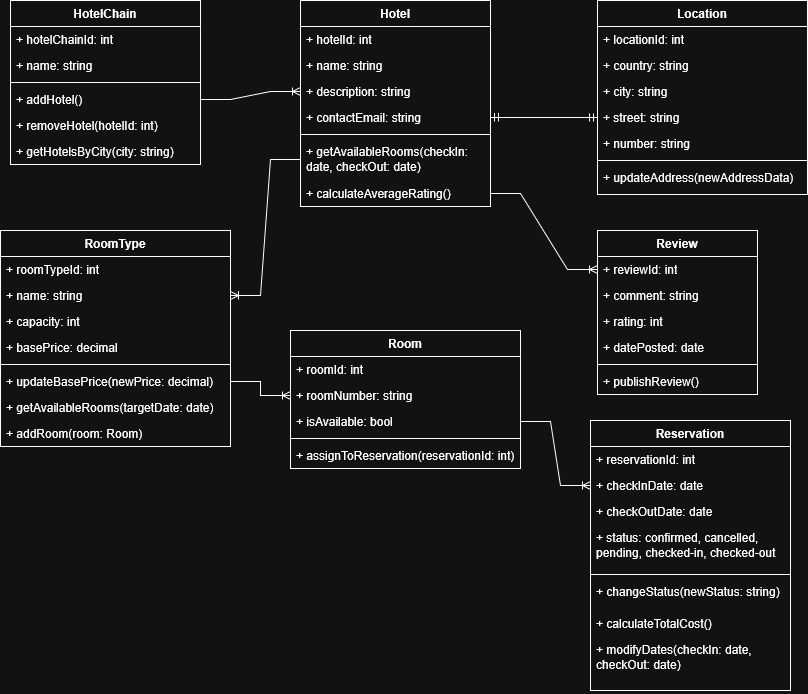

The diagram above was exported from draw.io. Its source (the exported page's mxGraphModel, read from the mxfile embedded in the PNG):
<mxGraphModel dx="1303" dy="718" grid="1" gridSize="10" guides="1" tooltips="1" connect="1" arrows="1" fold="1" page="1" pageScale="1" pageWidth="827" pageHeight="1169" math="0" shadow="0">
  <root>
    <mxCell id="0" />
    <mxCell id="1" parent="0" />
    <mxCell id="GKhkDt4pVTZXoisVrOKd-2" parent="1" style="swimlane;fontStyle=1;align=center;verticalAlign=top;childLayout=stackLayout;horizontal=1;startSize=26;horizontalStack=0;resizeParent=1;resizeParentMax=0;resizeLast=0;collapsible=1;marginBottom=0;whiteSpace=wrap;html=1;" value="HotelChain" vertex="1">
      <mxGeometry height="164" width="190" x="30" y="30" as="geometry" />
    </mxCell>
    <mxCell id="GKhkDt4pVTZXoisVrOKd-3" parent="GKhkDt4pVTZXoisVrOKd-2" style="text;strokeColor=none;fillColor=none;align=left;verticalAlign=top;spacingLeft=4;spacingRight=4;overflow=hidden;rotatable=0;points=[[0,0.5],[1,0.5]];portConstraint=eastwest;whiteSpace=wrap;html=1;" value="+ hotelChainId: int&amp;nbsp;" vertex="1">
      <mxGeometry height="26" width="190" y="26" as="geometry" />
    </mxCell>
    <mxCell id="GKhkDt4pVTZXoisVrOKd-6" parent="GKhkDt4pVTZXoisVrOKd-2" style="text;strokeColor=none;fillColor=none;align=left;verticalAlign=top;spacingLeft=4;spacingRight=4;overflow=hidden;rotatable=0;points=[[0,0.5],[1,0.5]];portConstraint=eastwest;whiteSpace=wrap;html=1;" value="+ name: string" vertex="1">
      <mxGeometry height="26" width="190" y="52" as="geometry" />
    </mxCell>
    <mxCell id="GKhkDt4pVTZXoisVrOKd-4" parent="GKhkDt4pVTZXoisVrOKd-2" style="line;strokeWidth=1;fillColor=none;align=left;verticalAlign=middle;spacingTop=-1;spacingLeft=3;spacingRight=3;rotatable=0;labelPosition=right;points=[];portConstraint=eastwest;strokeColor=inherit;" value="" vertex="1">
      <mxGeometry height="8" width="190" y="78" as="geometry" />
    </mxCell>
    <mxCell id="GKhkDt4pVTZXoisVrOKd-5" parent="GKhkDt4pVTZXoisVrOKd-2" style="text;strokeColor=none;fillColor=none;align=left;verticalAlign=top;spacingLeft=4;spacingRight=4;overflow=hidden;rotatable=0;points=[[0,0.5],[1,0.5]];portConstraint=eastwest;whiteSpace=wrap;html=1;" value="+ addHotel()" vertex="1">
      <mxGeometry height="26" width="190" y="86" as="geometry" />
    </mxCell>
    <mxCell id="HMT4lQWnsm18K9M2kD2l-16" parent="GKhkDt4pVTZXoisVrOKd-2" style="text;strokeColor=none;fillColor=none;align=left;verticalAlign=top;spacingLeft=4;spacingRight=4;overflow=hidden;rotatable=0;points=[[0,0.5],[1,0.5]];portConstraint=eastwest;whiteSpace=wrap;html=1;" value="+ removeHotel(hotelId: int)" vertex="1">
      <mxGeometry height="26" width="190" y="112" as="geometry" />
    </mxCell>
    <mxCell id="HMT4lQWnsm18K9M2kD2l-17" parent="GKhkDt4pVTZXoisVrOKd-2" style="text;strokeColor=none;fillColor=none;align=left;verticalAlign=top;spacingLeft=4;spacingRight=4;overflow=hidden;rotatable=0;points=[[0,0.5],[1,0.5]];portConstraint=eastwest;whiteSpace=wrap;html=1;" value="+ getHotelsByCity(city: string)" vertex="1">
      <mxGeometry height="26" width="190" y="138" as="geometry" />
    </mxCell>
    <mxCell id="GKhkDt4pVTZXoisVrOKd-7" parent="1" style="swimlane;fontStyle=1;align=center;verticalAlign=top;childLayout=stackLayout;horizontal=1;startSize=26;horizontalStack=0;resizeParent=1;resizeParentMax=0;resizeLast=0;collapsible=1;marginBottom=0;whiteSpace=wrap;html=1;" value="&lt;div&gt;Hotel&lt;/div&gt;" vertex="1">
      <mxGeometry height="206" width="190" x="320" y="30" as="geometry" />
    </mxCell>
    <mxCell id="GKhkDt4pVTZXoisVrOKd-8" parent="GKhkDt4pVTZXoisVrOKd-7" style="text;strokeColor=none;fillColor=none;align=left;verticalAlign=top;spacingLeft=4;spacingRight=4;overflow=hidden;rotatable=0;points=[[0,0.5],[1,0.5]];portConstraint=eastwest;whiteSpace=wrap;html=1;" value="+ hotelId: int" vertex="1">
      <mxGeometry height="26" width="190" y="26" as="geometry" />
    </mxCell>
    <mxCell id="GKhkDt4pVTZXoisVrOKd-12" parent="GKhkDt4pVTZXoisVrOKd-7" style="text;strokeColor=none;fillColor=none;align=left;verticalAlign=top;spacingLeft=4;spacingRight=4;overflow=hidden;rotatable=0;points=[[0,0.5],[1,0.5]];portConstraint=eastwest;whiteSpace=wrap;html=1;" value="+ name: string" vertex="1">
      <mxGeometry height="26" width="190" y="52" as="geometry" />
    </mxCell>
    <mxCell id="GKhkDt4pVTZXoisVrOKd-13" parent="GKhkDt4pVTZXoisVrOKd-7" style="text;strokeColor=none;fillColor=none;align=left;verticalAlign=top;spacingLeft=4;spacingRight=4;overflow=hidden;rotatable=0;points=[[0,0.5],[1,0.5]];portConstraint=eastwest;whiteSpace=wrap;html=1;" value="+ description: string" vertex="1">
      <mxGeometry height="26" width="190" y="78" as="geometry" />
    </mxCell>
    <mxCell id="GKhkDt4pVTZXoisVrOKd-14" parent="GKhkDt4pVTZXoisVrOKd-7" style="text;strokeColor=none;fillColor=none;align=left;verticalAlign=top;spacingLeft=4;spacingRight=4;overflow=hidden;rotatable=0;points=[[0,0.5],[1,0.5]];portConstraint=eastwest;whiteSpace=wrap;html=1;" value="+ contactEmail: string" vertex="1">
      <mxGeometry height="26" width="190" y="104" as="geometry" />
    </mxCell>
    <mxCell id="GKhkDt4pVTZXoisVrOKd-9" parent="GKhkDt4pVTZXoisVrOKd-7" style="line;strokeWidth=1;fillColor=none;align=left;verticalAlign=middle;spacingTop=-1;spacingLeft=3;spacingRight=3;rotatable=0;labelPosition=right;points=[];portConstraint=eastwest;strokeColor=inherit;" value="" vertex="1">
      <mxGeometry height="8" width="190" y="130" as="geometry" />
    </mxCell>
    <mxCell id="GKhkDt4pVTZXoisVrOKd-10" parent="GKhkDt4pVTZXoisVrOKd-7" style="text;strokeColor=none;fillColor=none;align=left;verticalAlign=top;spacingLeft=4;spacingRight=4;overflow=hidden;rotatable=0;points=[[0,0.5],[1,0.5]];portConstraint=eastwest;whiteSpace=wrap;html=1;" value="+ getAvailableRooms(checkIn: date, checkOut: date)" vertex="1">
      <mxGeometry height="42" width="190" y="138" as="geometry" />
    </mxCell>
    <mxCell id="GKhkDt4pVTZXoisVrOKd-11" parent="GKhkDt4pVTZXoisVrOKd-7" style="text;strokeColor=none;fillColor=none;align=left;verticalAlign=top;spacingLeft=4;spacingRight=4;overflow=hidden;rotatable=0;points=[[0,0.5],[1,0.5]];portConstraint=eastwest;whiteSpace=wrap;html=1;" value="+ calculateAverageRating()" vertex="1">
      <mxGeometry height="26" width="190" y="180" as="geometry" />
    </mxCell>
    <mxCell id="GKhkDt4pVTZXoisVrOKd-15" parent="1" style="swimlane;fontStyle=1;align=center;verticalAlign=top;childLayout=stackLayout;horizontal=1;startSize=26;horizontalStack=0;resizeParent=1;resizeParentMax=0;resizeLast=0;collapsible=1;marginBottom=0;whiteSpace=wrap;html=1;" value="Room" vertex="1">
      <mxGeometry height="138" width="230" x="310" y="360" as="geometry" />
    </mxCell>
    <mxCell id="GKhkDt4pVTZXoisVrOKd-16" parent="GKhkDt4pVTZXoisVrOKd-15" style="text;strokeColor=none;fillColor=none;align=left;verticalAlign=top;spacingLeft=4;spacingRight=4;overflow=hidden;rotatable=0;points=[[0,0.5],[1,0.5]];portConstraint=eastwest;whiteSpace=wrap;html=1;" value="+ roomId: int" vertex="1">
      <mxGeometry height="26" width="230" y="26" as="geometry" />
    </mxCell>
    <mxCell id="GKhkDt4pVTZXoisVrOKd-19" parent="GKhkDt4pVTZXoisVrOKd-15" style="text;strokeColor=none;fillColor=none;align=left;verticalAlign=top;spacingLeft=4;spacingRight=4;overflow=hidden;rotatable=0;points=[[0,0.5],[1,0.5]];portConstraint=eastwest;whiteSpace=wrap;html=1;" value="+ roomNumber: string" vertex="1">
      <mxGeometry height="26" width="230" y="52" as="geometry" />
    </mxCell>
    <mxCell id="GKhkDt4pVTZXoisVrOKd-20" parent="GKhkDt4pVTZXoisVrOKd-15" style="text;strokeColor=none;fillColor=none;align=left;verticalAlign=top;spacingLeft=4;spacingRight=4;overflow=hidden;rotatable=0;points=[[0,0.5],[1,0.5]];portConstraint=eastwest;whiteSpace=wrap;html=1;" value="+ isAvailable: bool" vertex="1">
      <mxGeometry height="26" width="230" y="78" as="geometry" />
    </mxCell>
    <mxCell id="GKhkDt4pVTZXoisVrOKd-17" parent="GKhkDt4pVTZXoisVrOKd-15" style="line;strokeWidth=1;fillColor=none;align=left;verticalAlign=middle;spacingTop=-1;spacingLeft=3;spacingRight=3;rotatable=0;labelPosition=right;points=[];portConstraint=eastwest;strokeColor=inherit;" value="" vertex="1">
      <mxGeometry height="8" width="230" y="104" as="geometry" />
    </mxCell>
    <mxCell id="GKhkDt4pVTZXoisVrOKd-18" parent="GKhkDt4pVTZXoisVrOKd-15" style="text;strokeColor=none;fillColor=none;align=left;verticalAlign=top;spacingLeft=4;spacingRight=4;overflow=hidden;rotatable=0;points=[[0,0.5],[1,0.5]];portConstraint=eastwest;whiteSpace=wrap;html=1;" value="+ assignToReservation(reservationId: int)" vertex="1">
      <mxGeometry height="26" width="230" y="112" as="geometry" />
    </mxCell>
    <mxCell id="GKhkDt4pVTZXoisVrOKd-22" parent="1" style="swimlane;fontStyle=1;align=center;verticalAlign=top;childLayout=stackLayout;horizontal=1;startSize=26;horizontalStack=0;resizeParent=1;resizeParentMax=0;resizeLast=0;collapsible=1;marginBottom=0;whiteSpace=wrap;html=1;" value="RoomType" vertex="1">
      <mxGeometry height="216" width="230" x="20" y="260" as="geometry" />
    </mxCell>
    <mxCell id="GKhkDt4pVTZXoisVrOKd-23" parent="GKhkDt4pVTZXoisVrOKd-22" style="text;strokeColor=none;fillColor=none;align=left;verticalAlign=top;spacingLeft=4;spacingRight=4;overflow=hidden;rotatable=0;points=[[0,0.5],[1,0.5]];portConstraint=eastwest;whiteSpace=wrap;html=1;" value="+ roomTypeId: int" vertex="1">
      <mxGeometry height="26" width="230" y="26" as="geometry" />
    </mxCell>
    <mxCell id="GKhkDt4pVTZXoisVrOKd-26" parent="GKhkDt4pVTZXoisVrOKd-22" style="text;strokeColor=none;fillColor=none;align=left;verticalAlign=top;spacingLeft=4;spacingRight=4;overflow=hidden;rotatable=0;points=[[0,0.5],[1,0.5]];portConstraint=eastwest;whiteSpace=wrap;html=1;" value="+ name: string" vertex="1">
      <mxGeometry height="26" width="230" y="52" as="geometry" />
    </mxCell>
    <mxCell id="GKhkDt4pVTZXoisVrOKd-27" parent="GKhkDt4pVTZXoisVrOKd-22" style="text;strokeColor=none;fillColor=none;align=left;verticalAlign=top;spacingLeft=4;spacingRight=4;overflow=hidden;rotatable=0;points=[[0,0.5],[1,0.5]];portConstraint=eastwest;whiteSpace=wrap;html=1;" value="+ capacity: int" vertex="1">
      <mxGeometry height="26" width="230" y="78" as="geometry" />
    </mxCell>
    <mxCell id="GKhkDt4pVTZXoisVrOKd-28" parent="GKhkDt4pVTZXoisVrOKd-22" style="text;strokeColor=none;fillColor=none;align=left;verticalAlign=top;spacingLeft=4;spacingRight=4;overflow=hidden;rotatable=0;points=[[0,0.5],[1,0.5]];portConstraint=eastwest;whiteSpace=wrap;html=1;" value="+ basePrice: decimal" vertex="1">
      <mxGeometry height="26" width="230" y="104" as="geometry" />
    </mxCell>
    <mxCell id="GKhkDt4pVTZXoisVrOKd-24" parent="GKhkDt4pVTZXoisVrOKd-22" style="line;strokeWidth=1;fillColor=none;align=left;verticalAlign=middle;spacingTop=-1;spacingLeft=3;spacingRight=3;rotatable=0;labelPosition=right;points=[];portConstraint=eastwest;strokeColor=inherit;" value="" vertex="1">
      <mxGeometry height="8" width="230" y="130" as="geometry" />
    </mxCell>
    <mxCell id="GKhkDt4pVTZXoisVrOKd-25" parent="GKhkDt4pVTZXoisVrOKd-22" style="text;strokeColor=none;fillColor=none;align=left;verticalAlign=top;spacingLeft=4;spacingRight=4;overflow=hidden;rotatable=0;points=[[0,0.5],[1,0.5]];portConstraint=eastwest;whiteSpace=wrap;html=1;" value="+ updateBasePrice(newPrice: decimal)" vertex="1">
      <mxGeometry height="26" width="230" y="138" as="geometry" />
    </mxCell>
    <mxCell id="HMT4lQWnsm18K9M2kD2l-21" parent="GKhkDt4pVTZXoisVrOKd-22" style="text;strokeColor=none;fillColor=none;align=left;verticalAlign=top;spacingLeft=4;spacingRight=4;overflow=hidden;rotatable=0;points=[[0,0.5],[1,0.5]];portConstraint=eastwest;whiteSpace=wrap;html=1;" value="+ getAvailableRooms(targetDate: date)" vertex="1">
      <mxGeometry height="26" width="230" y="164" as="geometry" />
    </mxCell>
    <mxCell id="HMT4lQWnsm18K9M2kD2l-22" parent="GKhkDt4pVTZXoisVrOKd-22" style="text;strokeColor=none;fillColor=none;align=left;verticalAlign=top;spacingLeft=4;spacingRight=4;overflow=hidden;rotatable=0;points=[[0,0.5],[1,0.5]];portConstraint=eastwest;whiteSpace=wrap;html=1;" value="+ addRoom(room: Room)" vertex="1">
      <mxGeometry height="26" width="230" y="190" as="geometry" />
    </mxCell>
    <mxCell id="GKhkDt4pVTZXoisVrOKd-29" parent="1" style="swimlane;fontStyle=1;align=center;verticalAlign=top;childLayout=stackLayout;horizontal=1;startSize=26;horizontalStack=0;resizeParent=1;resizeParentMax=0;resizeLast=0;collapsible=1;marginBottom=0;whiteSpace=wrap;html=1;" value="Location" vertex="1">
      <mxGeometry height="194" width="210" x="617" y="30" as="geometry" />
    </mxCell>
    <mxCell id="GKhkDt4pVTZXoisVrOKd-30" parent="GKhkDt4pVTZXoisVrOKd-29" style="text;strokeColor=none;fillColor=none;align=left;verticalAlign=top;spacingLeft=4;spacingRight=4;overflow=hidden;rotatable=0;points=[[0,0.5],[1,0.5]];portConstraint=eastwest;whiteSpace=wrap;html=1;" value="+ locationId: int" vertex="1">
      <mxGeometry height="26" width="210" y="26" as="geometry" />
    </mxCell>
    <mxCell id="GKhkDt4pVTZXoisVrOKd-33" parent="GKhkDt4pVTZXoisVrOKd-29" style="text;strokeColor=none;fillColor=none;align=left;verticalAlign=top;spacingLeft=4;spacingRight=4;overflow=hidden;rotatable=0;points=[[0,0.5],[1,0.5]];portConstraint=eastwest;whiteSpace=wrap;html=1;" value="+ country: string" vertex="1">
      <mxGeometry height="26" width="210" y="52" as="geometry" />
    </mxCell>
    <mxCell id="GKhkDt4pVTZXoisVrOKd-34" parent="GKhkDt4pVTZXoisVrOKd-29" style="text;strokeColor=none;fillColor=none;align=left;verticalAlign=top;spacingLeft=4;spacingRight=4;overflow=hidden;rotatable=0;points=[[0,0.5],[1,0.5]];portConstraint=eastwest;whiteSpace=wrap;html=1;" value="+ city: string" vertex="1">
      <mxGeometry height="26" width="210" y="78" as="geometry" />
    </mxCell>
    <mxCell id="GKhkDt4pVTZXoisVrOKd-35" parent="GKhkDt4pVTZXoisVrOKd-29" style="text;strokeColor=none;fillColor=none;align=left;verticalAlign=top;spacingLeft=4;spacingRight=4;overflow=hidden;rotatable=0;points=[[0,0.5],[1,0.5]];portConstraint=eastwest;whiteSpace=wrap;html=1;" value="+ street: string" vertex="1">
      <mxGeometry height="26" width="210" y="104" as="geometry" />
    </mxCell>
    <mxCell id="HMT4lQWnsm18K9M2kD2l-1" parent="GKhkDt4pVTZXoisVrOKd-29" style="text;strokeColor=none;fillColor=none;align=left;verticalAlign=top;spacingLeft=4;spacingRight=4;overflow=hidden;rotatable=0;points=[[0,0.5],[1,0.5]];portConstraint=eastwest;whiteSpace=wrap;html=1;" value="+ number: string" vertex="1">
      <mxGeometry height="26" width="210" y="130" as="geometry" />
    </mxCell>
    <mxCell id="GKhkDt4pVTZXoisVrOKd-31" parent="GKhkDt4pVTZXoisVrOKd-29" style="line;strokeWidth=1;fillColor=none;align=left;verticalAlign=middle;spacingTop=-1;spacingLeft=3;spacingRight=3;rotatable=0;labelPosition=right;points=[];portConstraint=eastwest;strokeColor=inherit;" value="" vertex="1">
      <mxGeometry height="8" width="210" y="156" as="geometry" />
    </mxCell>
    <mxCell id="GKhkDt4pVTZXoisVrOKd-32" parent="GKhkDt4pVTZXoisVrOKd-29" style="text;strokeColor=none;fillColor=none;align=left;verticalAlign=top;spacingLeft=4;spacingRight=4;overflow=hidden;rotatable=0;points=[[0,0.5],[1,0.5]];portConstraint=eastwest;whiteSpace=wrap;html=1;" value="+&amp;nbsp;updateAddress(newAddressData)" vertex="1">
      <mxGeometry height="30" width="210" y="164" as="geometry" />
    </mxCell>
    <mxCell id="HMT4lQWnsm18K9M2kD2l-2" parent="1" style="swimlane;fontStyle=1;align=center;verticalAlign=top;childLayout=stackLayout;horizontal=1;startSize=26;horizontalStack=0;resizeParent=1;resizeParentMax=0;resizeLast=0;collapsible=1;marginBottom=0;whiteSpace=wrap;html=1;" value="Review" vertex="1">
      <mxGeometry height="164" width="160" x="617" y="260" as="geometry" />
    </mxCell>
    <mxCell id="HMT4lQWnsm18K9M2kD2l-3" parent="HMT4lQWnsm18K9M2kD2l-2" style="text;strokeColor=none;fillColor=none;align=left;verticalAlign=top;spacingLeft=4;spacingRight=4;overflow=hidden;rotatable=0;points=[[0,0.5],[1,0.5]];portConstraint=eastwest;whiteSpace=wrap;html=1;" value="+ reviewId: int" vertex="1">
      <mxGeometry height="26" width="160" y="26" as="geometry" />
    </mxCell>
    <mxCell id="HMT4lQWnsm18K9M2kD2l-6" parent="HMT4lQWnsm18K9M2kD2l-2" style="text;strokeColor=none;fillColor=none;align=left;verticalAlign=top;spacingLeft=4;spacingRight=4;overflow=hidden;rotatable=0;points=[[0,0.5],[1,0.5]];portConstraint=eastwest;whiteSpace=wrap;html=1;" value="+ comment: string" vertex="1">
      <mxGeometry height="26" width="160" y="52" as="geometry" />
    </mxCell>
    <mxCell id="HMT4lQWnsm18K9M2kD2l-7" parent="HMT4lQWnsm18K9M2kD2l-2" style="text;strokeColor=none;fillColor=none;align=left;verticalAlign=top;spacingLeft=4;spacingRight=4;overflow=hidden;rotatable=0;points=[[0,0.5],[1,0.5]];portConstraint=eastwest;whiteSpace=wrap;html=1;" value="+ rating: int" vertex="1">
      <mxGeometry height="26" width="160" y="78" as="geometry" />
    </mxCell>
    <mxCell id="HMT4lQWnsm18K9M2kD2l-8" parent="HMT4lQWnsm18K9M2kD2l-2" style="text;strokeColor=none;fillColor=none;align=left;verticalAlign=top;spacingLeft=4;spacingRight=4;overflow=hidden;rotatable=0;points=[[0,0.5],[1,0.5]];portConstraint=eastwest;whiteSpace=wrap;html=1;" value="+ datePosted: date" vertex="1">
      <mxGeometry height="26" width="160" y="104" as="geometry" />
    </mxCell>
    <mxCell id="HMT4lQWnsm18K9M2kD2l-4" parent="HMT4lQWnsm18K9M2kD2l-2" style="line;strokeWidth=1;fillColor=none;align=left;verticalAlign=middle;spacingTop=-1;spacingLeft=3;spacingRight=3;rotatable=0;labelPosition=right;points=[];portConstraint=eastwest;strokeColor=inherit;" value="" vertex="1">
      <mxGeometry height="8" width="160" y="130" as="geometry" />
    </mxCell>
    <mxCell id="HMT4lQWnsm18K9M2kD2l-5" parent="HMT4lQWnsm18K9M2kD2l-2" style="text;strokeColor=none;fillColor=none;align=left;verticalAlign=top;spacingLeft=4;spacingRight=4;overflow=hidden;rotatable=0;points=[[0,0.5],[1,0.5]];portConstraint=eastwest;whiteSpace=wrap;html=1;" value="+ publishReview()" vertex="1">
      <mxGeometry height="26" width="160" y="138" as="geometry" />
    </mxCell>
    <mxCell id="HMT4lQWnsm18K9M2kD2l-9" parent="1" style="swimlane;fontStyle=1;align=center;verticalAlign=top;childLayout=stackLayout;horizontal=1;startSize=26;horizontalStack=0;resizeParent=1;resizeParentMax=0;resizeLast=0;collapsible=1;marginBottom=0;whiteSpace=wrap;html=1;" value="Reservation" vertex="1">
      <mxGeometry height="270" width="200" x="610" y="450" as="geometry" />
    </mxCell>
    <mxCell id="HMT4lQWnsm18K9M2kD2l-10" parent="HMT4lQWnsm18K9M2kD2l-9" style="text;strokeColor=none;fillColor=none;align=left;verticalAlign=top;spacingLeft=4;spacingRight=4;overflow=hidden;rotatable=0;points=[[0,0.5],[1,0.5]];portConstraint=eastwest;whiteSpace=wrap;html=1;" value="+ reservationId: int" vertex="1">
      <mxGeometry height="26" width="200" y="26" as="geometry" />
    </mxCell>
    <mxCell id="HMT4lQWnsm18K9M2kD2l-13" parent="HMT4lQWnsm18K9M2kD2l-9" style="text;strokeColor=none;fillColor=none;align=left;verticalAlign=top;spacingLeft=4;spacingRight=4;overflow=hidden;rotatable=0;points=[[0,0.5],[1,0.5]];portConstraint=eastwest;whiteSpace=wrap;html=1;" value="+ checkInDate: date" vertex="1">
      <mxGeometry height="26" width="200" y="52" as="geometry" />
    </mxCell>
    <mxCell id="HMT4lQWnsm18K9M2kD2l-14" parent="HMT4lQWnsm18K9M2kD2l-9" style="text;strokeColor=none;fillColor=none;align=left;verticalAlign=top;spacingLeft=4;spacingRight=4;overflow=hidden;rotatable=0;points=[[0,0.5],[1,0.5]];portConstraint=eastwest;whiteSpace=wrap;html=1;" value="+ checkOutDate: date" vertex="1">
      <mxGeometry height="26" width="200" y="78" as="geometry" />
    </mxCell>
    <mxCell id="HMT4lQWnsm18K9M2kD2l-15" parent="HMT4lQWnsm18K9M2kD2l-9" style="text;strokeColor=none;fillColor=none;align=left;verticalAlign=top;spacingLeft=4;spacingRight=4;overflow=hidden;rotatable=0;points=[[0,0.5],[1,0.5]];portConstraint=eastwest;whiteSpace=wrap;html=1;" value="+ status: confirmed, cancelled, pending, checked-in, checked-out" vertex="1">
      <mxGeometry height="46" width="200" y="104" as="geometry" />
    </mxCell>
    <mxCell id="HMT4lQWnsm18K9M2kD2l-11" parent="HMT4lQWnsm18K9M2kD2l-9" style="line;strokeWidth=1;fillColor=none;align=left;verticalAlign=middle;spacingTop=-1;spacingLeft=3;spacingRight=3;rotatable=0;labelPosition=right;points=[];portConstraint=eastwest;strokeColor=inherit;" value="" vertex="1">
      <mxGeometry height="8" width="200" y="150" as="geometry" />
    </mxCell>
    <mxCell id="HMT4lQWnsm18K9M2kD2l-12" parent="HMT4lQWnsm18K9M2kD2l-9" style="text;strokeColor=none;fillColor=none;align=left;verticalAlign=top;spacingLeft=4;spacingRight=4;overflow=hidden;rotatable=0;points=[[0,0.5],[1,0.5]];portConstraint=eastwest;whiteSpace=wrap;html=1;" value="+&amp;nbsp;changeStatus(newStatus: string)" vertex="1">
      <mxGeometry height="32" width="200" y="158" as="geometry" />
    </mxCell>
    <mxCell id="HMT4lQWnsm18K9M2kD2l-23" parent="HMT4lQWnsm18K9M2kD2l-9" style="text;strokeColor=none;fillColor=none;align=left;verticalAlign=top;spacingLeft=4;spacingRight=4;overflow=hidden;rotatable=0;points=[[0,0.5],[1,0.5]];portConstraint=eastwest;whiteSpace=wrap;html=1;" value="+ calculateTotalCost()" vertex="1">
      <mxGeometry height="26" width="200" y="190" as="geometry" />
    </mxCell>
    <mxCell id="HMT4lQWnsm18K9M2kD2l-24" parent="HMT4lQWnsm18K9M2kD2l-9" style="text;strokeColor=none;fillColor=none;align=left;verticalAlign=top;spacingLeft=4;spacingRight=4;overflow=hidden;rotatable=0;points=[[0,0.5],[1,0.5]];portConstraint=eastwest;whiteSpace=wrap;html=1;" value="+&amp;nbsp;modifyDates(checkIn: date, checkOut: date)" vertex="1">
      <mxGeometry height="54" width="200" y="216" as="geometry" />
    </mxCell>
    <mxCell id="HMT4lQWnsm18K9M2kD2l-27" edge="1" parent="1" source="GKhkDt4pVTZXoisVrOKd-5" style="edgeStyle=entityRelationEdgeStyle;fontSize=12;html=1;endArrow=ERoneToMany;rounded=0;entryX=0;entryY=0.5;entryDx=0;entryDy=0;exitX=1;exitY=0.5;exitDx=0;exitDy=0;" target="GKhkDt4pVTZXoisVrOKd-13" value="">
      <mxGeometry height="100" relative="1" width="100" as="geometry">
        <mxPoint x="320" y="221" as="sourcePoint" />
        <mxPoint x="410" y="120" as="targetPoint" />
      </mxGeometry>
    </mxCell>
    <mxCell id="HMT4lQWnsm18K9M2kD2l-28" edge="1" parent="1" source="GKhkDt4pVTZXoisVrOKd-14" style="edgeStyle=entityRelationEdgeStyle;fontSize=12;html=1;endArrow=ERmandOne;startArrow=ERmandOne;rounded=0;exitX=1;exitY=0.5;exitDx=0;exitDy=0;entryX=0;entryY=0.5;entryDx=0;entryDy=0;" target="GKhkDt4pVTZXoisVrOKd-35" value="">
      <mxGeometry height="100" relative="1" width="100" as="geometry">
        <mxPoint x="460" y="390" as="sourcePoint" />
        <mxPoint x="560" y="290" as="targetPoint" />
      </mxGeometry>
    </mxCell>
    <mxCell id="HMT4lQWnsm18K9M2kD2l-31" edge="1" parent="1" source="GKhkDt4pVTZXoisVrOKd-10" style="edgeStyle=entityRelationEdgeStyle;fontSize=12;html=1;endArrow=ERoneToMany;rounded=0;entryX=1;entryY=0.5;entryDx=0;entryDy=0;exitX=0;exitY=0.5;exitDx=0;exitDy=0;" target="GKhkDt4pVTZXoisVrOKd-26" value="">
      <mxGeometry height="100" relative="1" width="100" as="geometry">
        <mxPoint x="230" y="530" as="sourcePoint" />
        <mxPoint x="370" y="450" as="targetPoint" />
      </mxGeometry>
    </mxCell>
    <mxCell id="HMT4lQWnsm18K9M2kD2l-32" edge="1" parent="1" source="GKhkDt4pVTZXoisVrOKd-25" style="edgeStyle=entityRelationEdgeStyle;fontSize=12;html=1;endArrow=ERoneToMany;rounded=0;entryX=0;entryY=0.5;entryDx=0;entryDy=0;exitX=1;exitY=0.5;exitDx=0;exitDy=0;" target="GKhkDt4pVTZXoisVrOKd-19" value="">
      <mxGeometry height="100" relative="1" width="100" as="geometry">
        <mxPoint x="440" y="690" as="sourcePoint" />
        <mxPoint x="660" y="730" as="targetPoint" />
      </mxGeometry>
    </mxCell>
    <mxCell id="HMT4lQWnsm18K9M2kD2l-33" edge="1" parent="1" source="GKhkDt4pVTZXoisVrOKd-11" style="edgeStyle=entityRelationEdgeStyle;fontSize=12;html=1;endArrow=ERoneToMany;rounded=0;entryX=0;entryY=0.5;entryDx=0;entryDy=0;exitX=1;exitY=0.5;exitDx=0;exitDy=0;" target="HMT4lQWnsm18K9M2kD2l-3" value="">
      <mxGeometry height="100" relative="1" width="100" as="geometry">
        <mxPoint x="300" y="740" as="sourcePoint" />
        <mxPoint x="400" y="640" as="targetPoint" />
      </mxGeometry>
    </mxCell>
    <mxCell id="HMT4lQWnsm18K9M2kD2l-34" edge="1" parent="1" source="GKhkDt4pVTZXoisVrOKd-20" style="edgeStyle=entityRelationEdgeStyle;fontSize=12;html=1;endArrow=ERoneToMany;rounded=0;exitX=1;exitY=0.5;exitDx=0;exitDy=0;entryX=0;entryY=0.5;entryDx=0;entryDy=0;" target="HMT4lQWnsm18K9M2kD2l-13" value="">
      <mxGeometry height="100" relative="1" width="100" as="geometry">
        <mxPoint x="300" y="500" as="sourcePoint" />
        <mxPoint x="400" y="400" as="targetPoint" />
      </mxGeometry>
    </mxCell>
  </root>
</mxGraphModel>